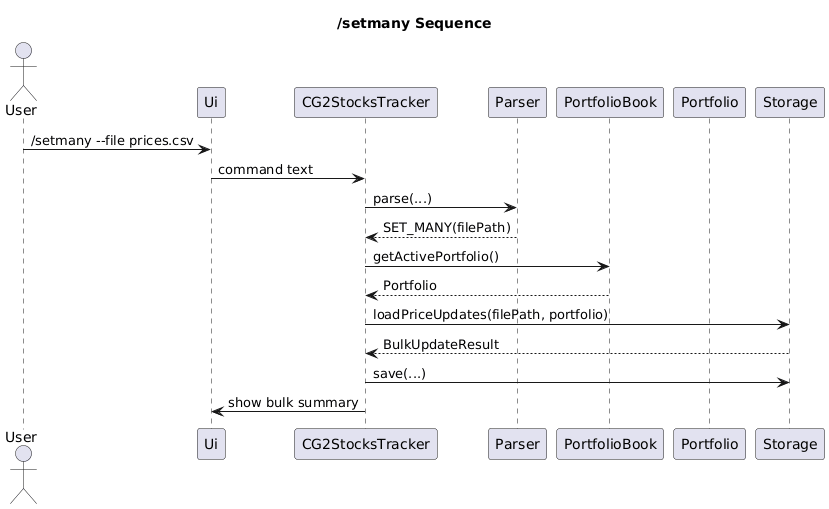

The diagram above was rendered by PlantUML. Its source (embedded in the PNG):
@startuml
title /setmany Sequence

actor User
participant Ui
participant CG2StocksTracker
participant Parser
participant PortfolioBook
participant Portfolio
participant Storage

User -> Ui : /setmany --file prices.csv
Ui -> CG2StocksTracker : command text
CG2StocksTracker -> Parser : parse(...)
Parser --> CG2StocksTracker : SET_MANY(filePath)
CG2StocksTracker -> PortfolioBook : getActivePortfolio()
PortfolioBook --> CG2StocksTracker : Portfolio
CG2StocksTracker -> Storage : loadPriceUpdates(filePath, portfolio)
Storage --> CG2StocksTracker : BulkUpdateResult
CG2StocksTracker -> Storage : save(...)
CG2StocksTracker -> Ui : show bulk summary
@enduml